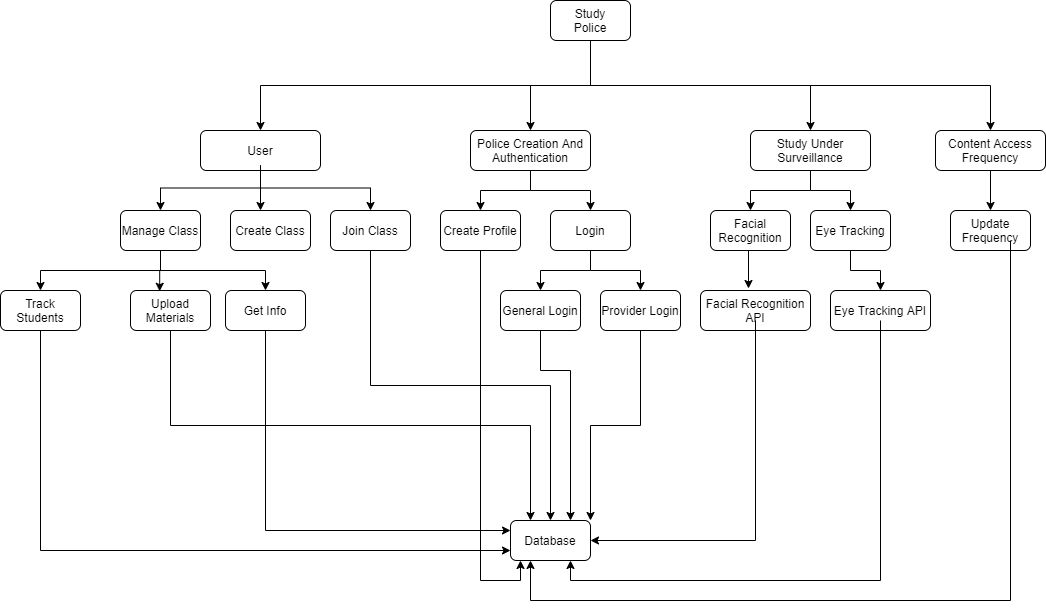

The diagram above was exported from draw.io. Its source (the exported page's mxGraphModel, read from the mxfile embedded in the PNG):
<mxGraphModel dx="2071" dy="625" grid="1" gridSize="10" guides="1" tooltips="1" connect="1" arrows="1" fold="1" page="1" pageScale="1" pageWidth="850" pageHeight="1100" math="0" shadow="0">
  <root>
    <mxCell id="0" />
    <mxCell id="1" parent="0" />
    <mxCell id="gLLcC2mMn4DuoBYLNHfd-17" style="edgeStyle=orthogonalEdgeStyle;rounded=0;orthogonalLoop=1;jettySize=auto;html=1;exitX=0.5;exitY=1;exitDx=0;exitDy=0;" edge="1" parent="1" source="gLLcC2mMn4DuoBYLNHfd-1" target="gLLcC2mMn4DuoBYLNHfd-2">
      <mxGeometry relative="1" as="geometry" />
    </mxCell>
    <mxCell id="gLLcC2mMn4DuoBYLNHfd-18" style="edgeStyle=orthogonalEdgeStyle;rounded=0;orthogonalLoop=1;jettySize=auto;html=1;exitX=0.5;exitY=1;exitDx=0;exitDy=0;" edge="1" parent="1" source="gLLcC2mMn4DuoBYLNHfd-1" target="gLLcC2mMn4DuoBYLNHfd-3">
      <mxGeometry relative="1" as="geometry" />
    </mxCell>
    <mxCell id="gLLcC2mMn4DuoBYLNHfd-19" style="edgeStyle=orthogonalEdgeStyle;rounded=0;orthogonalLoop=1;jettySize=auto;html=1;exitX=0.5;exitY=1;exitDx=0;exitDy=0;" edge="1" parent="1" source="gLLcC2mMn4DuoBYLNHfd-1" target="gLLcC2mMn4DuoBYLNHfd-4">
      <mxGeometry relative="1" as="geometry" />
    </mxCell>
    <mxCell id="gLLcC2mMn4DuoBYLNHfd-20" style="edgeStyle=orthogonalEdgeStyle;rounded=0;orthogonalLoop=1;jettySize=auto;html=1;exitX=0.5;exitY=1;exitDx=0;exitDy=0;entryX=0.5;entryY=0;entryDx=0;entryDy=0;" edge="1" parent="1" source="gLLcC2mMn4DuoBYLNHfd-1" target="gLLcC2mMn4DuoBYLNHfd-5">
      <mxGeometry relative="1" as="geometry" />
    </mxCell>
    <mxCell id="gLLcC2mMn4DuoBYLNHfd-1" value="" style="rounded=1;whiteSpace=wrap;html=1;" vertex="1" parent="1">
      <mxGeometry x="440" y="30" width="80" height="40" as="geometry" />
    </mxCell>
    <mxCell id="gLLcC2mMn4DuoBYLNHfd-2" value="" style="rounded=1;whiteSpace=wrap;html=1;" vertex="1" parent="1">
      <mxGeometry x="90" y="160" width="120" height="40" as="geometry" />
    </mxCell>
    <mxCell id="gLLcC2mMn4DuoBYLNHfd-24" style="edgeStyle=orthogonalEdgeStyle;rounded=0;orthogonalLoop=1;jettySize=auto;html=1;exitX=0.5;exitY=1;exitDx=0;exitDy=0;entryX=0.5;entryY=0;entryDx=0;entryDy=0;" edge="1" parent="1" source="gLLcC2mMn4DuoBYLNHfd-3" target="gLLcC2mMn4DuoBYLNHfd-10">
      <mxGeometry relative="1" as="geometry" />
    </mxCell>
    <mxCell id="gLLcC2mMn4DuoBYLNHfd-25" style="edgeStyle=orthogonalEdgeStyle;rounded=0;orthogonalLoop=1;jettySize=auto;html=1;exitX=0.5;exitY=1;exitDx=0;exitDy=0;entryX=0.5;entryY=0;entryDx=0;entryDy=0;" edge="1" parent="1" source="gLLcC2mMn4DuoBYLNHfd-3">
      <mxGeometry relative="1" as="geometry">
        <mxPoint x="480" y="240" as="targetPoint" />
      </mxGeometry>
    </mxCell>
    <mxCell id="gLLcC2mMn4DuoBYLNHfd-3" value="" style="rounded=1;whiteSpace=wrap;html=1;" vertex="1" parent="1">
      <mxGeometry x="360" y="160" width="120" height="40" as="geometry" />
    </mxCell>
    <mxCell id="gLLcC2mMn4DuoBYLNHfd-26" style="edgeStyle=orthogonalEdgeStyle;rounded=0;orthogonalLoop=1;jettySize=auto;html=1;exitX=0.5;exitY=1;exitDx=0;exitDy=0;entryX=0.5;entryY=0;entryDx=0;entryDy=0;" edge="1" parent="1" source="gLLcC2mMn4DuoBYLNHfd-4" target="gLLcC2mMn4DuoBYLNHfd-12">
      <mxGeometry relative="1" as="geometry" />
    </mxCell>
    <mxCell id="gLLcC2mMn4DuoBYLNHfd-27" style="edgeStyle=orthogonalEdgeStyle;rounded=0;orthogonalLoop=1;jettySize=auto;html=1;exitX=0.5;exitY=1;exitDx=0;exitDy=0;entryX=0.5;entryY=0;entryDx=0;entryDy=0;" edge="1" parent="1" source="gLLcC2mMn4DuoBYLNHfd-4" target="gLLcC2mMn4DuoBYLNHfd-13">
      <mxGeometry relative="1" as="geometry" />
    </mxCell>
    <mxCell id="gLLcC2mMn4DuoBYLNHfd-4" value="" style="rounded=1;whiteSpace=wrap;html=1;" vertex="1" parent="1">
      <mxGeometry x="640" y="160" width="120" height="40" as="geometry" />
    </mxCell>
    <mxCell id="gLLcC2mMn4DuoBYLNHfd-28" style="edgeStyle=orthogonalEdgeStyle;rounded=0;orthogonalLoop=1;jettySize=auto;html=1;exitX=0.5;exitY=1;exitDx=0;exitDy=0;entryX=0.5;entryY=0;entryDx=0;entryDy=0;" edge="1" parent="1" source="gLLcC2mMn4DuoBYLNHfd-5" target="gLLcC2mMn4DuoBYLNHfd-14">
      <mxGeometry relative="1" as="geometry" />
    </mxCell>
    <mxCell id="gLLcC2mMn4DuoBYLNHfd-5" value="" style="rounded=1;whiteSpace=wrap;html=1;" vertex="1" parent="1">
      <mxGeometry x="825" y="160" width="110" height="40" as="geometry" />
    </mxCell>
    <mxCell id="gLLcC2mMn4DuoBYLNHfd-6" value="" style="rounded=1;whiteSpace=wrap;html=1;" vertex="1" parent="1">
      <mxGeometry x="120" y="240" width="80" height="40" as="geometry" />
    </mxCell>
    <mxCell id="gLLcC2mMn4DuoBYLNHfd-89" style="edgeStyle=orthogonalEdgeStyle;rounded=0;orthogonalLoop=1;jettySize=auto;html=1;exitX=0.5;exitY=1;exitDx=0;exitDy=0;entryX=0.5;entryY=0;entryDx=0;entryDy=0;" edge="1" parent="1" source="gLLcC2mMn4DuoBYLNHfd-7" target="gLLcC2mMn4DuoBYLNHfd-86">
      <mxGeometry relative="1" as="geometry" />
    </mxCell>
    <mxCell id="gLLcC2mMn4DuoBYLNHfd-7" value="" style="rounded=1;whiteSpace=wrap;html=1;" vertex="1" parent="1">
      <mxGeometry x="220" y="240" width="80" height="40" as="geometry" />
    </mxCell>
    <mxCell id="gLLcC2mMn4DuoBYLNHfd-29" style="edgeStyle=orthogonalEdgeStyle;rounded=0;orthogonalLoop=1;jettySize=auto;html=1;exitX=0.5;exitY=1;exitDx=0;exitDy=0;entryX=0.5;entryY=0;entryDx=0;entryDy=0;" edge="1" parent="1" source="gLLcC2mMn4DuoBYLNHfd-8" target="gLLcC2mMn4DuoBYLNHfd-16">
      <mxGeometry relative="1" as="geometry" />
    </mxCell>
    <mxCell id="gLLcC2mMn4DuoBYLNHfd-30" style="edgeStyle=orthogonalEdgeStyle;rounded=0;orthogonalLoop=1;jettySize=auto;html=1;exitX=0.5;exitY=1;exitDx=0;exitDy=0;entryX=0.5;entryY=0;entryDx=0;entryDy=0;" edge="1" parent="1" source="gLLcC2mMn4DuoBYLNHfd-8" target="gLLcC2mMn4DuoBYLNHfd-15">
      <mxGeometry relative="1" as="geometry" />
    </mxCell>
    <mxCell id="gLLcC2mMn4DuoBYLNHfd-8" value="" style="rounded=1;whiteSpace=wrap;html=1;" vertex="1" parent="1">
      <mxGeometry x="440" y="240" width="80" height="40" as="geometry" />
    </mxCell>
    <mxCell id="gLLcC2mMn4DuoBYLNHfd-69" style="edgeStyle=orthogonalEdgeStyle;rounded=0;orthogonalLoop=1;jettySize=auto;html=1;exitX=0.5;exitY=1;exitDx=0;exitDy=0;" edge="1" parent="1" source="gLLcC2mMn4DuoBYLNHfd-9" target="gLLcC2mMn4DuoBYLNHfd-64">
      <mxGeometry relative="1" as="geometry" />
    </mxCell>
    <mxCell id="gLLcC2mMn4DuoBYLNHfd-70" style="edgeStyle=orthogonalEdgeStyle;rounded=0;orthogonalLoop=1;jettySize=auto;html=1;exitX=0.5;exitY=1;exitDx=0;exitDy=0;entryX=0.365;entryY=0.02;entryDx=0;entryDy=0;entryPerimeter=0;" edge="1" parent="1" source="gLLcC2mMn4DuoBYLNHfd-9" target="gLLcC2mMn4DuoBYLNHfd-62">
      <mxGeometry relative="1" as="geometry" />
    </mxCell>
    <mxCell id="gLLcC2mMn4DuoBYLNHfd-71" style="edgeStyle=orthogonalEdgeStyle;rounded=0;orthogonalLoop=1;jettySize=auto;html=1;exitX=0.5;exitY=1;exitDx=0;exitDy=0;entryX=0.5;entryY=0;entryDx=0;entryDy=0;" edge="1" parent="1" source="gLLcC2mMn4DuoBYLNHfd-9" target="gLLcC2mMn4DuoBYLNHfd-63">
      <mxGeometry relative="1" as="geometry" />
    </mxCell>
    <mxCell id="gLLcC2mMn4DuoBYLNHfd-9" value="" style="rounded=1;whiteSpace=wrap;html=1;" vertex="1" parent="1">
      <mxGeometry x="10" y="240" width="80" height="40" as="geometry" />
    </mxCell>
    <mxCell id="gLLcC2mMn4DuoBYLNHfd-114" style="edgeStyle=orthogonalEdgeStyle;rounded=0;orthogonalLoop=1;jettySize=auto;html=1;exitX=0.5;exitY=1;exitDx=0;exitDy=0;entryX=0.125;entryY=1;entryDx=0;entryDy=0;entryPerimeter=0;" edge="1" parent="1" source="gLLcC2mMn4DuoBYLNHfd-10" target="gLLcC2mMn4DuoBYLNHfd-86">
      <mxGeometry relative="1" as="geometry" />
    </mxCell>
    <mxCell id="gLLcC2mMn4DuoBYLNHfd-10" value="" style="rounded=1;whiteSpace=wrap;html=1;" vertex="1" parent="1">
      <mxGeometry x="330" y="240" width="80" height="40" as="geometry" />
    </mxCell>
    <mxCell id="gLLcC2mMn4DuoBYLNHfd-84" style="edgeStyle=orthogonalEdgeStyle;rounded=0;orthogonalLoop=1;jettySize=auto;html=1;exitX=0.5;exitY=1;exitDx=0;exitDy=0;" edge="1" parent="1" source="gLLcC2mMn4DuoBYLNHfd-12">
      <mxGeometry relative="1" as="geometry">
        <mxPoint x="638" y="318" as="targetPoint" />
      </mxGeometry>
    </mxCell>
    <mxCell id="gLLcC2mMn4DuoBYLNHfd-12" value="" style="rounded=1;whiteSpace=wrap;html=1;" vertex="1" parent="1">
      <mxGeometry x="600" y="240" width="80" height="40" as="geometry" />
    </mxCell>
    <mxCell id="gLLcC2mMn4DuoBYLNHfd-85" style="edgeStyle=orthogonalEdgeStyle;rounded=0;orthogonalLoop=1;jettySize=auto;html=1;exitX=0.5;exitY=1;exitDx=0;exitDy=0;" edge="1" parent="1" source="gLLcC2mMn4DuoBYLNHfd-13" target="gLLcC2mMn4DuoBYLNHfd-77">
      <mxGeometry relative="1" as="geometry" />
    </mxCell>
    <mxCell id="gLLcC2mMn4DuoBYLNHfd-13" value="" style="rounded=1;whiteSpace=wrap;html=1;" vertex="1" parent="1">
      <mxGeometry x="700" y="240" width="80" height="40" as="geometry" />
    </mxCell>
    <mxCell id="gLLcC2mMn4DuoBYLNHfd-14" value="" style="rounded=1;whiteSpace=wrap;html=1;" vertex="1" parent="1">
      <mxGeometry x="840" y="240" width="80" height="40" as="geometry" />
    </mxCell>
    <mxCell id="gLLcC2mMn4DuoBYLNHfd-104" style="edgeStyle=orthogonalEdgeStyle;rounded=0;orthogonalLoop=1;jettySize=auto;html=1;exitX=0.5;exitY=1;exitDx=0;exitDy=0;entryX=1;entryY=0;entryDx=0;entryDy=0;" edge="1" parent="1" source="gLLcC2mMn4DuoBYLNHfd-15" target="gLLcC2mMn4DuoBYLNHfd-86">
      <mxGeometry relative="1" as="geometry" />
    </mxCell>
    <mxCell id="gLLcC2mMn4DuoBYLNHfd-15" value="" style="rounded=1;whiteSpace=wrap;html=1;" vertex="1" parent="1">
      <mxGeometry x="490" y="320" width="80" height="40" as="geometry" />
    </mxCell>
    <mxCell id="gLLcC2mMn4DuoBYLNHfd-103" style="edgeStyle=orthogonalEdgeStyle;rounded=0;orthogonalLoop=1;jettySize=auto;html=1;exitX=0.5;exitY=1;exitDx=0;exitDy=0;entryX=0.75;entryY=0;entryDx=0;entryDy=0;" edge="1" parent="1" source="gLLcC2mMn4DuoBYLNHfd-16" target="gLLcC2mMn4DuoBYLNHfd-86">
      <mxGeometry relative="1" as="geometry">
        <mxPoint x="470" y="450" as="targetPoint" />
        <Array as="points">
          <mxPoint x="430" y="400" />
          <mxPoint x="460" y="400" />
        </Array>
      </mxGeometry>
    </mxCell>
    <mxCell id="gLLcC2mMn4DuoBYLNHfd-16" value="" style="rounded=1;whiteSpace=wrap;html=1;" vertex="1" parent="1">
      <mxGeometry x="390" y="320" width="80" height="40" as="geometry" />
    </mxCell>
    <mxCell id="gLLcC2mMn4DuoBYLNHfd-32" value="Study Police&lt;span style=&quot;color: rgba(0 , 0 , 0 , 0) ; font-family: monospace ; font-size: 0px&quot;&gt;%3CmxGraphModel%3E%3Croot%3E%3CmxCell%20id%3D%220%22%2F%3E%3CmxCell%20id%3D%221%22%20parent%3D%220%22%2F%3E%3CmxCell%20id%3D%222%22%20value%3D%22%22%20style%3D%22rounded%3D1%3BwhiteSpace%3Dwrap%3Bhtml%3D1%3B%22%20vertex%3D%221%22%20parent%3D%221%22%3E%3CmxGeometry%20x%3D%2290%22%20y%3D%22160%22%20width%3D%2280%22%20height%3D%2240%22%20as%3D%22geometry%22%2F%3E%3C%2FmxCell%3E%3C%2Froot%3E%3C%2FmxGraphModel%3E&lt;/span&gt;" style="text;html=1;strokeColor=none;fillColor=none;align=center;verticalAlign=middle;whiteSpace=wrap;rounded=0;" vertex="1" parent="1">
      <mxGeometry x="455" y="35" width="50" height="30" as="geometry" />
    </mxCell>
    <mxCell id="gLLcC2mMn4DuoBYLNHfd-50" style="edgeStyle=orthogonalEdgeStyle;rounded=0;orthogonalLoop=1;jettySize=auto;html=1;exitX=0.5;exitY=1;exitDx=0;exitDy=0;entryX=0.5;entryY=0;entryDx=0;entryDy=0;" edge="1" parent="1" source="gLLcC2mMn4DuoBYLNHfd-34" target="gLLcC2mMn4DuoBYLNHfd-9">
      <mxGeometry relative="1" as="geometry" />
    </mxCell>
    <mxCell id="gLLcC2mMn4DuoBYLNHfd-51" style="edgeStyle=orthogonalEdgeStyle;rounded=0;orthogonalLoop=1;jettySize=auto;html=1;exitX=0.5;exitY=1;exitDx=0;exitDy=0;entryX=0.375;entryY=0;entryDx=0;entryDy=0;entryPerimeter=0;" edge="1" parent="1" source="gLLcC2mMn4DuoBYLNHfd-34" target="gLLcC2mMn4DuoBYLNHfd-6">
      <mxGeometry relative="1" as="geometry" />
    </mxCell>
    <mxCell id="gLLcC2mMn4DuoBYLNHfd-52" style="edgeStyle=orthogonalEdgeStyle;rounded=0;orthogonalLoop=1;jettySize=auto;html=1;exitX=0.5;exitY=1;exitDx=0;exitDy=0;entryX=0.5;entryY=0;entryDx=0;entryDy=0;" edge="1" parent="1" source="gLLcC2mMn4DuoBYLNHfd-34" target="gLLcC2mMn4DuoBYLNHfd-7">
      <mxGeometry relative="1" as="geometry" />
    </mxCell>
    <mxCell id="gLLcC2mMn4DuoBYLNHfd-34" value="User" style="text;html=1;strokeColor=none;fillColor=none;align=center;verticalAlign=middle;whiteSpace=wrap;rounded=0;" vertex="1" parent="1">
      <mxGeometry x="125" y="165" width="50" height="30" as="geometry" />
    </mxCell>
    <mxCell id="gLLcC2mMn4DuoBYLNHfd-35" value="Police Creation And Authentication" style="text;html=1;strokeColor=none;fillColor=none;align=center;verticalAlign=middle;whiteSpace=wrap;rounded=0;" vertex="1" parent="1">
      <mxGeometry x="365" y="165" width="110" height="30" as="geometry" />
    </mxCell>
    <mxCell id="gLLcC2mMn4DuoBYLNHfd-36" value="Study Under Surveillance" style="text;html=1;strokeColor=none;fillColor=none;align=center;verticalAlign=middle;whiteSpace=wrap;rounded=0;" vertex="1" parent="1">
      <mxGeometry x="645" y="165" width="110" height="30" as="geometry" />
    </mxCell>
    <mxCell id="gLLcC2mMn4DuoBYLNHfd-37" value="Content Access Frequency" style="text;html=1;strokeColor=none;fillColor=none;align=center;verticalAlign=middle;whiteSpace=wrap;rounded=0;" vertex="1" parent="1">
      <mxGeometry x="825" y="165" width="110" height="30" as="geometry" />
    </mxCell>
    <mxCell id="gLLcC2mMn4DuoBYLNHfd-40" value="Create Class" style="text;html=1;strokeColor=none;fillColor=none;align=center;verticalAlign=middle;whiteSpace=wrap;rounded=0;" vertex="1" parent="1">
      <mxGeometry x="115" y="250" width="90" height="20" as="geometry" />
    </mxCell>
    <mxCell id="gLLcC2mMn4DuoBYLNHfd-41" value="Join Class" style="text;html=1;strokeColor=none;fillColor=none;align=center;verticalAlign=middle;whiteSpace=wrap;rounded=0;" vertex="1" parent="1">
      <mxGeometry x="230" y="250" width="60" height="20" as="geometry" />
    </mxCell>
    <mxCell id="gLLcC2mMn4DuoBYLNHfd-42" value="Manage Class" style="text;html=1;strokeColor=none;fillColor=none;align=center;verticalAlign=middle;whiteSpace=wrap;rounded=0;" vertex="1" parent="1">
      <mxGeometry x="10" y="250" width="80" height="20" as="geometry" />
    </mxCell>
    <mxCell id="gLLcC2mMn4DuoBYLNHfd-43" value="Login" style="text;html=1;strokeColor=none;fillColor=none;align=center;verticalAlign=middle;whiteSpace=wrap;rounded=0;" vertex="1" parent="1">
      <mxGeometry x="460" y="250" width="40" height="20" as="geometry" />
    </mxCell>
    <mxCell id="gLLcC2mMn4DuoBYLNHfd-45" value="General Login" style="text;html=1;strokeColor=none;fillColor=none;align=center;verticalAlign=middle;whiteSpace=wrap;rounded=0;" vertex="1" parent="1">
      <mxGeometry x="390" y="330" width="80" height="20" as="geometry" />
    </mxCell>
    <mxCell id="gLLcC2mMn4DuoBYLNHfd-46" value="Provider Login" style="text;html=1;strokeColor=none;fillColor=none;align=center;verticalAlign=middle;whiteSpace=wrap;rounded=0;" vertex="1" parent="1">
      <mxGeometry x="490" y="330" width="80" height="20" as="geometry" />
    </mxCell>
    <mxCell id="gLLcC2mMn4DuoBYLNHfd-53" value="Create Profile" style="text;html=1;strokeColor=none;fillColor=none;align=center;verticalAlign=middle;whiteSpace=wrap;rounded=0;" vertex="1" parent="1">
      <mxGeometry x="330" y="250" width="80" height="20" as="geometry" />
    </mxCell>
    <mxCell id="gLLcC2mMn4DuoBYLNHfd-54" value="Facial Recognition" style="text;html=1;strokeColor=none;fillColor=none;align=center;verticalAlign=middle;whiteSpace=wrap;rounded=0;" vertex="1" parent="1">
      <mxGeometry x="600" y="250" width="80" height="20" as="geometry" />
    </mxCell>
    <mxCell id="gLLcC2mMn4DuoBYLNHfd-55" value="Eye Tracking" style="text;html=1;strokeColor=none;fillColor=none;align=center;verticalAlign=middle;whiteSpace=wrap;rounded=0;" vertex="1" parent="1">
      <mxGeometry x="700" y="250" width="80" height="20" as="geometry" />
    </mxCell>
    <mxCell id="gLLcC2mMn4DuoBYLNHfd-110" style="edgeStyle=orthogonalEdgeStyle;rounded=0;orthogonalLoop=1;jettySize=auto;html=1;entryX=0.25;entryY=1;entryDx=0;entryDy=0;" edge="1" parent="1" source="gLLcC2mMn4DuoBYLNHfd-56" target="gLLcC2mMn4DuoBYLNHfd-86">
      <mxGeometry relative="1" as="geometry">
        <Array as="points">
          <mxPoint x="900" y="630" />
          <mxPoint x="420" y="630" />
        </Array>
      </mxGeometry>
    </mxCell>
    <mxCell id="gLLcC2mMn4DuoBYLNHfd-56" value="Update Frequency" style="text;html=1;strokeColor=none;fillColor=none;align=center;verticalAlign=middle;whiteSpace=wrap;rounded=0;" vertex="1" parent="1">
      <mxGeometry x="840" y="250" width="80" height="20" as="geometry" />
    </mxCell>
    <mxCell id="gLLcC2mMn4DuoBYLNHfd-92" style="edgeStyle=orthogonalEdgeStyle;rounded=0;orthogonalLoop=1;jettySize=auto;html=1;exitX=0.5;exitY=1;exitDx=0;exitDy=0;entryX=0.25;entryY=0;entryDx=0;entryDy=0;" edge="1" parent="1" source="gLLcC2mMn4DuoBYLNHfd-62" target="gLLcC2mMn4DuoBYLNHfd-86">
      <mxGeometry relative="1" as="geometry" />
    </mxCell>
    <mxCell id="gLLcC2mMn4DuoBYLNHfd-62" value="" style="rounded=1;whiteSpace=wrap;html=1;" vertex="1" parent="1">
      <mxGeometry x="20" y="320" width="80" height="40" as="geometry" />
    </mxCell>
    <mxCell id="gLLcC2mMn4DuoBYLNHfd-111" style="edgeStyle=orthogonalEdgeStyle;rounded=0;orthogonalLoop=1;jettySize=auto;html=1;exitX=0.5;exitY=1;exitDx=0;exitDy=0;entryX=0;entryY=0.25;entryDx=0;entryDy=0;" edge="1" parent="1" source="gLLcC2mMn4DuoBYLNHfd-63" target="gLLcC2mMn4DuoBYLNHfd-86">
      <mxGeometry relative="1" as="geometry" />
    </mxCell>
    <mxCell id="gLLcC2mMn4DuoBYLNHfd-63" value="" style="rounded=1;whiteSpace=wrap;html=1;" vertex="1" parent="1">
      <mxGeometry x="115" y="320" width="80" height="40" as="geometry" />
    </mxCell>
    <mxCell id="gLLcC2mMn4DuoBYLNHfd-100" style="edgeStyle=orthogonalEdgeStyle;rounded=0;orthogonalLoop=1;jettySize=auto;html=1;exitX=0.5;exitY=1;exitDx=0;exitDy=0;entryX=0;entryY=0.75;entryDx=0;entryDy=0;" edge="1" parent="1" source="gLLcC2mMn4DuoBYLNHfd-64" target="gLLcC2mMn4DuoBYLNHfd-86">
      <mxGeometry relative="1" as="geometry" />
    </mxCell>
    <mxCell id="gLLcC2mMn4DuoBYLNHfd-64" value="" style="rounded=1;whiteSpace=wrap;html=1;" vertex="1" parent="1">
      <mxGeometry x="-110" y="320" width="80" height="40" as="geometry" />
    </mxCell>
    <mxCell id="gLLcC2mMn4DuoBYLNHfd-66" value="Track Students" style="text;html=1;strokeColor=none;fillColor=none;align=center;verticalAlign=middle;whiteSpace=wrap;rounded=0;" vertex="1" parent="1">
      <mxGeometry x="-110" y="330" width="80" height="20" as="geometry" />
    </mxCell>
    <mxCell id="gLLcC2mMn4DuoBYLNHfd-67" value="Upload Materials" style="text;html=1;strokeColor=none;fillColor=none;align=center;verticalAlign=middle;whiteSpace=wrap;rounded=0;" vertex="1" parent="1">
      <mxGeometry x="20" y="330" width="80" height="20" as="geometry" />
    </mxCell>
    <mxCell id="gLLcC2mMn4DuoBYLNHfd-68" value="Get Info" style="text;html=1;strokeColor=none;fillColor=none;align=center;verticalAlign=middle;whiteSpace=wrap;rounded=0;" vertex="1" parent="1">
      <mxGeometry x="115" y="330" width="80" height="20" as="geometry" />
    </mxCell>
    <mxCell id="gLLcC2mMn4DuoBYLNHfd-76" value="" style="rounded=1;whiteSpace=wrap;html=1;" vertex="1" parent="1">
      <mxGeometry x="590" y="320" width="110" height="40" as="geometry" />
    </mxCell>
    <mxCell id="gLLcC2mMn4DuoBYLNHfd-77" value="" style="rounded=1;whiteSpace=wrap;html=1;" vertex="1" parent="1">
      <mxGeometry x="720" y="320" width="100" height="40" as="geometry" />
    </mxCell>
    <mxCell id="gLLcC2mMn4DuoBYLNHfd-105" style="edgeStyle=orthogonalEdgeStyle;rounded=0;orthogonalLoop=1;jettySize=auto;html=1;entryX=1;entryY=0.5;entryDx=0;entryDy=0;" edge="1" parent="1" source="gLLcC2mMn4DuoBYLNHfd-80" target="gLLcC2mMn4DuoBYLNHfd-86">
      <mxGeometry relative="1" as="geometry">
        <mxPoint x="645" y="580" as="targetPoint" />
        <Array as="points">
          <mxPoint x="645" y="570" />
        </Array>
      </mxGeometry>
    </mxCell>
    <mxCell id="gLLcC2mMn4DuoBYLNHfd-80" value="Facial Recognition API" style="text;html=1;strokeColor=none;fillColor=none;align=center;verticalAlign=middle;whiteSpace=wrap;rounded=0;" vertex="1" parent="1">
      <mxGeometry x="590" y="330" width="110" height="20" as="geometry" />
    </mxCell>
    <mxCell id="gLLcC2mMn4DuoBYLNHfd-107" style="edgeStyle=orthogonalEdgeStyle;rounded=0;orthogonalLoop=1;jettySize=auto;html=1;entryX=0.75;entryY=1;entryDx=0;entryDy=0;" edge="1" parent="1" source="gLLcC2mMn4DuoBYLNHfd-82" target="gLLcC2mMn4DuoBYLNHfd-86">
      <mxGeometry relative="1" as="geometry">
        <Array as="points">
          <mxPoint x="770" y="610" />
          <mxPoint x="460" y="610" />
        </Array>
      </mxGeometry>
    </mxCell>
    <mxCell id="gLLcC2mMn4DuoBYLNHfd-82" value="Eye Tracking API" style="text;html=1;strokeColor=none;fillColor=none;align=center;verticalAlign=middle;whiteSpace=wrap;rounded=0;" vertex="1" parent="1">
      <mxGeometry x="715" y="330" width="110" height="20" as="geometry" />
    </mxCell>
    <mxCell id="gLLcC2mMn4DuoBYLNHfd-86" value="" style="rounded=1;whiteSpace=wrap;html=1;" vertex="1" parent="1">
      <mxGeometry x="400" y="550" width="80" height="40" as="geometry" />
    </mxCell>
    <mxCell id="gLLcC2mMn4DuoBYLNHfd-87" value="Database" style="text;html=1;strokeColor=none;fillColor=none;align=center;verticalAlign=middle;whiteSpace=wrap;rounded=0;" vertex="1" parent="1">
      <mxGeometry x="420" y="560" width="40" height="20" as="geometry" />
    </mxCell>
  </root>
</mxGraphModel>